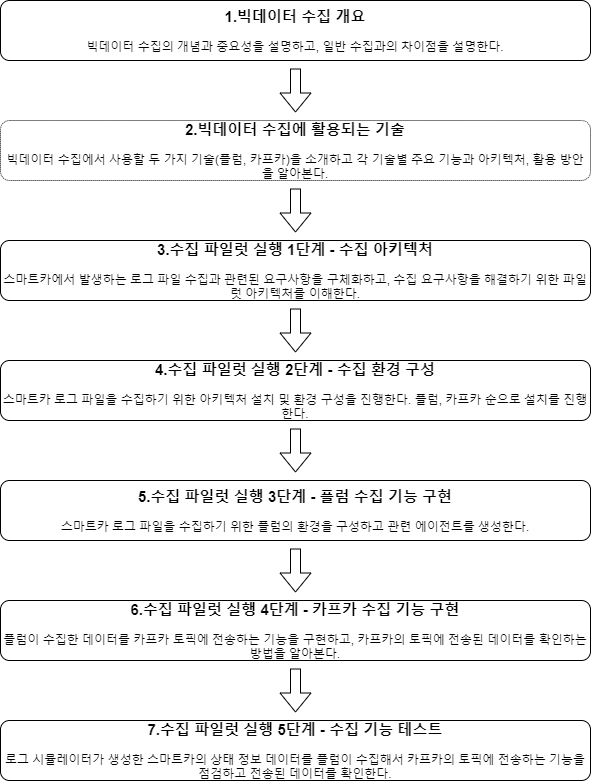

The diagram above was exported from draw.io. Its source (the exported page's mxGraphModel, read from the mxfile embedded in the PNG):
<mxGraphModel dx="1422" dy="762" grid="1" gridSize="10" guides="1" tooltips="1" connect="1" arrows="1" fold="1" page="1" pageScale="1" pageWidth="827" pageHeight="1169" math="0" shadow="0">
  <root>
    <mxCell id="0" />
    <mxCell id="1" parent="0" />
    <mxCell id="RI5Hebd1pvr1nanrKvNK-15" value="" style="edgeStyle=none;curved=1;rounded=0;orthogonalLoop=1;jettySize=auto;html=1;endArrow=open;sourcePerimeterSpacing=8;targetPerimeterSpacing=8;shape=flexArrow;" edge="1" parent="1" source="RI5Hebd1pvr1nanrKvNK-1" target="RI5Hebd1pvr1nanrKvNK-2">
      <mxGeometry relative="1" as="geometry" />
    </mxCell>
    <mxCell id="RI5Hebd1pvr1nanrKvNK-1" value="&lt;b&gt;&lt;font style=&quot;font-size: 15px&quot;&gt;1.빅데이터 수집 개요&lt;/font&gt;&lt;/b&gt;&lt;br&gt;&lt;br&gt;&lt;div&gt;&lt;span&gt;빅데이터 수집의 개념과 중요성을 설명하고, 일반 수집과의 차이점을 설명한다.&lt;/span&gt;&lt;/div&gt;" style="rounded=1;whiteSpace=wrap;html=1;hachureGap=4;pointerEvents=0;align=center;" vertex="1" parent="1">
      <mxGeometry x="80" y="40" width="590" height="60" as="geometry" />
    </mxCell>
    <mxCell id="RI5Hebd1pvr1nanrKvNK-16" value="" style="edgeStyle=none;shape=flexArrow;curved=1;rounded=0;orthogonalLoop=1;jettySize=auto;html=1;endArrow=open;sourcePerimeterSpacing=8;targetPerimeterSpacing=8;" edge="1" parent="1" source="RI5Hebd1pvr1nanrKvNK-2" target="RI5Hebd1pvr1nanrKvNK-4">
      <mxGeometry relative="1" as="geometry" />
    </mxCell>
    <mxCell id="RI5Hebd1pvr1nanrKvNK-2" value="&lt;b&gt;&lt;font style=&quot;font-size: 15px&quot;&gt;2.빅데이터 수집에 활용되는 기술&lt;/font&gt;&lt;/b&gt;&lt;br&gt;&lt;br&gt;빅데이터 수집에서 사용할 두 가지 기술(플럼, 카프카)을 소개하고 각 기술별 주요 기능과 아키텍처, 활용 방안을 알아본다." style="rounded=1;whiteSpace=wrap;html=1;hachureGap=4;pointerEvents=0;align=center;dashed=1;dashPattern=1 1;" vertex="1" parent="1">
      <mxGeometry x="80" y="160" width="590" height="60" as="geometry" />
    </mxCell>
    <mxCell id="RI5Hebd1pvr1nanrKvNK-21" value="" style="edgeStyle=none;shape=flexArrow;curved=1;rounded=0;orthogonalLoop=1;jettySize=auto;html=1;endArrow=open;sourcePerimeterSpacing=8;targetPerimeterSpacing=8;" edge="1" parent="1" source="RI5Hebd1pvr1nanrKvNK-3" target="RI5Hebd1pvr1nanrKvNK-19">
      <mxGeometry relative="1" as="geometry" />
    </mxCell>
    <mxCell id="RI5Hebd1pvr1nanrKvNK-3" value="&lt;b&gt;&lt;font style=&quot;font-size: 15px&quot;&gt;5.수집 파일럿 실행 3단계 - 플럼 수집 기능 구현&lt;/font&gt;&lt;/b&gt;&lt;br&gt;&lt;br&gt;스마트카 로그 파일을 수집하기 위한 플럼의 환경을 구성하고 관련 에이전트를 생성한다." style="rounded=1;whiteSpace=wrap;html=1;hachureGap=4;pointerEvents=0;align=center;" vertex="1" parent="1">
      <mxGeometry x="80" y="520" width="590" height="60" as="geometry" />
    </mxCell>
    <mxCell id="RI5Hebd1pvr1nanrKvNK-17" value="" style="edgeStyle=none;shape=flexArrow;curved=1;rounded=0;orthogonalLoop=1;jettySize=auto;html=1;endArrow=open;sourcePerimeterSpacing=8;targetPerimeterSpacing=8;" edge="1" parent="1" source="RI5Hebd1pvr1nanrKvNK-4" target="RI5Hebd1pvr1nanrKvNK-5">
      <mxGeometry relative="1" as="geometry" />
    </mxCell>
    <mxCell id="RI5Hebd1pvr1nanrKvNK-4" value="&lt;div&gt;&lt;b&gt;&lt;font style=&quot;font-size: 15px&quot;&gt;3.수집 파일럿 실행 1단계 - 수집 아키텍처&lt;/font&gt;&lt;/b&gt;&lt;/div&gt;&lt;br&gt;스마트카에서 발생하는 로그 파일 수집과 관련된 요구사항을 구체화하고, 수집 요구사항을 해결하기 위한 파일럿 아키텍처를 이해한다." style="rounded=1;whiteSpace=wrap;html=1;hachureGap=4;pointerEvents=0;align=center;" vertex="1" parent="1">
      <mxGeometry x="80" y="280" width="590" height="60" as="geometry" />
    </mxCell>
    <mxCell id="RI5Hebd1pvr1nanrKvNK-18" value="" style="edgeStyle=none;shape=flexArrow;curved=1;rounded=0;orthogonalLoop=1;jettySize=auto;html=1;endArrow=open;sourcePerimeterSpacing=8;targetPerimeterSpacing=8;" edge="1" parent="1" source="RI5Hebd1pvr1nanrKvNK-5" target="RI5Hebd1pvr1nanrKvNK-3">
      <mxGeometry relative="1" as="geometry" />
    </mxCell>
    <mxCell id="RI5Hebd1pvr1nanrKvNK-5" value="&lt;b&gt;&lt;font style=&quot;font-size: 15px&quot;&gt;4.수집 파일럿 실행 2단계 - 수집 환경 구성&lt;/font&gt;&lt;/b&gt;&lt;br&gt;&lt;br&gt;스마트카 로그 파일을 수집하기 위한 아키텍처 설치 및 환경 구성을 진행한다. 플럼, 카프카 순으로 설치를 진행한다." style="rounded=1;whiteSpace=wrap;html=1;hachureGap=4;pointerEvents=0;align=center;" vertex="1" parent="1">
      <mxGeometry x="80" y="400" width="590" height="60" as="geometry" />
    </mxCell>
    <mxCell id="RI5Hebd1pvr1nanrKvNK-22" value="" style="edgeStyle=none;shape=flexArrow;curved=1;rounded=0;orthogonalLoop=1;jettySize=auto;html=1;endArrow=open;sourcePerimeterSpacing=8;targetPerimeterSpacing=8;" edge="1" parent="1" source="RI5Hebd1pvr1nanrKvNK-19" target="RI5Hebd1pvr1nanrKvNK-20">
      <mxGeometry relative="1" as="geometry" />
    </mxCell>
    <mxCell id="RI5Hebd1pvr1nanrKvNK-19" value="&lt;b&gt;&lt;font style=&quot;font-size: 15px&quot;&gt;6.수집 파일럿 실행 4단계 - 카프카 수집 기능 구현&lt;/font&gt;&lt;/b&gt;&lt;br&gt;&lt;br&gt;플럼이 수집한 데이터를 카프카 토픽에 전송하는 기능을 구현하고, 카프카의 토픽에 전송된 데이터를 확인하는 방법을 알아본다." style="rounded=1;whiteSpace=wrap;html=1;hachureGap=4;pointerEvents=0;align=center;" vertex="1" parent="1">
      <mxGeometry x="80" y="640" width="590" height="60" as="geometry" />
    </mxCell>
    <mxCell id="RI5Hebd1pvr1nanrKvNK-20" value="&lt;b&gt;&lt;font style=&quot;font-size: 15px&quot;&gt;7.수집 파일럿 실행 5단계 - 수집 기능 테스트&lt;/font&gt;&lt;/b&gt;&lt;br&gt;&lt;br&gt;로그 시뮬레이터가 생성한 스마트카의 상태 정보 데이터를 플럼이 수집해서 카프카의 토픽에 전송하는 기능을 점검하고 전송된 데이터를 확인한다." style="rounded=1;whiteSpace=wrap;html=1;hachureGap=4;pointerEvents=0;align=center;" vertex="1" parent="1">
      <mxGeometry x="80" y="760" width="590" height="60" as="geometry" />
    </mxCell>
  </root>
</mxGraphModel>